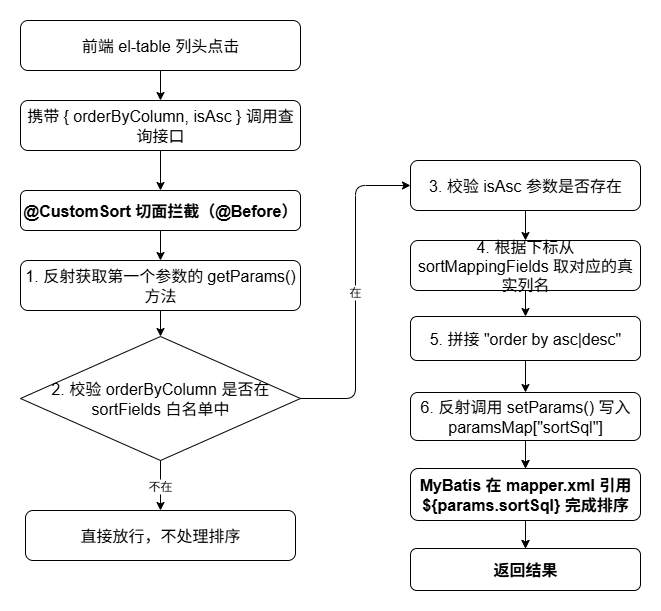

The diagram above was exported from draw.io. Its source (the exported page's mxGraphModel, read from the mxfile embedded in the PNG):
<mxGraphModel dx="1213" dy="910" grid="1" gridSize="10" guides="1" tooltips="1" connect="1" arrows="1" fold="1" page="1" pageScale="1" pageWidth="827" pageHeight="1169" math="0" shadow="0">
  <root>
    <mxCell id="0" />
    <mxCell id="1" parent="0" />
    <mxCell id="jHB2INycDXwDMzFyMVej-1" value="前端 el-table 列头点击" style="rounded=1;whiteSpace=wrap;html=1;fontSize=16;" vertex="1" parent="1">
      <mxGeometry x="360" y="360" width="280" height="50" as="geometry" />
    </mxCell>
    <mxCell id="jHB2INycDXwDMzFyMVej-2" style="edgeStyle=orthogonalEdgeStyle;exitX=0.5;exitY=1;entryX=0.5;entryY=0;endArrow=classic;flowAnimation=0;" edge="1" parent="1" source="jHB2INycDXwDMzFyMVej-1" target="jHB2INycDXwDMzFyMVej-3">
      <mxGeometry relative="1" as="geometry" />
    </mxCell>
    <mxCell id="jHB2INycDXwDMzFyMVej-3" value="携带 { orderByColumn, isAsc } 调用查询接口" style="rounded=1;whiteSpace=wrap;html=1;fontSize=16;" vertex="1" parent="1">
      <mxGeometry x="360" y="440" width="280" height="50" as="geometry" />
    </mxCell>
    <mxCell id="jHB2INycDXwDMzFyMVej-4" style="edgeStyle=orthogonalEdgeStyle;exitX=0.5;exitY=1;entryX=0.5;entryY=0;endArrow=classic;flowAnimation=0;verticalAlign=bottom;" edge="1" parent="1" source="jHB2INycDXwDMzFyMVej-3" target="jHB2INycDXwDMzFyMVej-5">
      <mxGeometry relative="1" as="geometry" />
    </mxCell>
    <mxCell id="jHB2INycDXwDMzFyMVej-5" value="@CustomSort 切面拦截（@Before）" style="rounded=1;whiteSpace=wrap;html=1;fontSize=16;fontStyle=1;" vertex="1" parent="1">
      <mxGeometry x="360" y="530" width="280" height="40" as="geometry" />
    </mxCell>
    <mxCell id="jHB2INycDXwDMzFyMVej-6" style="edgeStyle=orthogonalEdgeStyle;exitX=0.5;exitY=1;entryX=0.5;entryY=0;endArrow=classic;" edge="1" parent="1" source="jHB2INycDXwDMzFyMVej-5" target="jHB2INycDXwDMzFyMVej-7">
      <mxGeometry relative="1" as="geometry" />
    </mxCell>
    <mxCell id="jHB2INycDXwDMzFyMVej-7" value="1. 反射获取第一个参数的 getParams() 方法" style="rounded=1;whiteSpace=wrap;html=1;fontSize=16;" vertex="1" parent="1">
      <mxGeometry x="360" y="600" width="280" height="50" as="geometry" />
    </mxCell>
    <mxCell id="jHB2INycDXwDMzFyMVej-8" style="edgeStyle=orthogonalEdgeStyle;exitX=0.5;exitY=1;entryX=0.5;entryY=0;endArrow=classic;" edge="1" parent="1" source="jHB2INycDXwDMzFyMVej-7" target="jHB2INycDXwDMzFyMVej-9">
      <mxGeometry relative="1" as="geometry" />
    </mxCell>
    <mxCell id="jHB2INycDXwDMzFyMVej-9" value="2. 校验 orderByColumn 是否在 sortFields 白名单中" style="rhombus;whiteSpace=wrap;html=1;fontSize=16;" vertex="1" parent="1">
      <mxGeometry x="360" y="676" width="280" height="124" as="geometry" />
    </mxCell>
    <mxCell id="jHB2INycDXwDMzFyMVej-10" value="不在" style="edgeStyle=orthogonalEdgeStyle;exitX=0.5;exitY=1;entryX=0.5;entryY=0;endArrow=classic;fontSize=12;labelBackgroundColor=#ffffff;" edge="1" parent="1" source="jHB2INycDXwDMzFyMVej-9" target="jHB2INycDXwDMzFyMVej-11">
      <mxGeometry relative="1" as="geometry" />
    </mxCell>
    <mxCell id="jHB2INycDXwDMzFyMVej-11" value="直接放行，不处理排序" style="rounded=1;whiteSpace=wrap;html=1;fontSize=16;" vertex="1" parent="1">
      <mxGeometry x="365" y="850" width="270" height="50" as="geometry" />
    </mxCell>
    <mxCell id="jHB2INycDXwDMzFyMVej-12" value="在" style="edgeStyle=orthogonalEdgeStyle;exitX=1;exitY=0.5;entryX=0;entryY=0.5;endArrow=classic;fontSize=12;labelBackgroundColor=#ffffff;" edge="1" parent="1" source="jHB2INycDXwDMzFyMVej-9" target="jHB2INycDXwDMzFyMVej-13">
      <mxGeometry relative="1" as="geometry" />
    </mxCell>
    <mxCell id="jHB2INycDXwDMzFyMVej-13" value="3. 校验 isAsc 参数是否存在" style="rounded=1;whiteSpace=wrap;html=1;fontSize=16;" vertex="1" parent="1">
      <mxGeometry x="750" y="500" width="230" height="50" as="geometry" />
    </mxCell>
    <mxCell id="jHB2INycDXwDMzFyMVej-14" style="edgeStyle=orthogonalEdgeStyle;exitX=0.5;exitY=1;entryX=0.5;entryY=0;endArrow=classic;" edge="1" parent="1" source="jHB2INycDXwDMzFyMVej-13" target="jHB2INycDXwDMzFyMVej-15">
      <mxGeometry relative="1" as="geometry" />
    </mxCell>
    <mxCell id="jHB2INycDXwDMzFyMVej-15" value="4. 根据下标从 sortMappingFields 取对应的真实列名" style="rounded=1;whiteSpace=wrap;html=1;fontSize=16;" vertex="1" parent="1">
      <mxGeometry x="750" y="580" width="230" height="50" as="geometry" />
    </mxCell>
    <mxCell id="jHB2INycDXwDMzFyMVej-16" style="edgeStyle=orthogonalEdgeStyle;exitX=0.5;exitY=1;entryX=0.5;entryY=0;endArrow=classic;" edge="1" parent="1" source="jHB2INycDXwDMzFyMVej-15" target="jHB2INycDXwDMzFyMVej-17">
      <mxGeometry relative="1" as="geometry" />
    </mxCell>
    <mxCell id="jHB2INycDXwDMzFyMVej-17" value="5. 拼接 &quot;order by &lt;realColumn&gt; asc|desc&quot;" style="rounded=1;whiteSpace=wrap;html=1;fontSize=16;" vertex="1" parent="1">
      <mxGeometry x="750" y="656" width="230" height="44" as="geometry" />
    </mxCell>
    <mxCell id="jHB2INycDXwDMzFyMVej-18" style="edgeStyle=orthogonalEdgeStyle;exitX=0.5;exitY=1;entryX=0.5;entryY=0;endArrow=classic;" edge="1" parent="1" source="jHB2INycDXwDMzFyMVej-17" target="jHB2INycDXwDMzFyMVej-20">
      <mxGeometry relative="1" as="geometry" />
    </mxCell>
    <mxCell id="jHB2INycDXwDMzFyMVej-19" value="" style="edgeStyle=orthogonalEdgeStyle;rounded=0;orthogonalLoop=1;jettySize=auto;html=1;" edge="1" parent="1" source="jHB2INycDXwDMzFyMVej-20" target="jHB2INycDXwDMzFyMVej-23">
      <mxGeometry relative="1" as="geometry" />
    </mxCell>
    <mxCell id="jHB2INycDXwDMzFyMVej-20" value="6. 反射调用 setParams() 写入 paramsMap[&quot;sortSql&quot;]" style="rounded=1;whiteSpace=wrap;html=1;fontSize=16;" vertex="1" parent="1">
      <mxGeometry x="750" y="732" width="230" height="48" as="geometry" />
    </mxCell>
    <mxCell id="jHB2INycDXwDMzFyMVej-21" style="edgeStyle=orthogonalEdgeStyle;exitX=0.5;exitY=1;entryX=0.5;entryY=0;endArrow=classic;flowAnimation=1;" edge="1" parent="1" source="jHB2INycDXwDMzFyMVej-20" target="jHB2INycDXwDMzFyMVej-23">
      <mxGeometry relative="1" as="geometry" />
    </mxCell>
    <mxCell id="jHB2INycDXwDMzFyMVej-22" value="" style="edgeStyle=orthogonalEdgeStyle;rounded=0;orthogonalLoop=1;jettySize=auto;html=1;" edge="1" parent="1" source="jHB2INycDXwDMzFyMVej-23" target="jHB2INycDXwDMzFyMVej-25">
      <mxGeometry relative="1" as="geometry" />
    </mxCell>
    <mxCell id="jHB2INycDXwDMzFyMVej-23" value="MyBatis 在 mapper.xml 引用 ${params.sortSql} 完成排序" style="rounded=1;whiteSpace=wrap;html=1;fontSize=16;fontStyle=1;" vertex="1" parent="1">
      <mxGeometry x="750" y="808" width="230" height="52" as="geometry" />
    </mxCell>
    <mxCell id="jHB2INycDXwDMzFyMVej-24" style="edgeStyle=orthogonalEdgeStyle;exitX=0.5;exitY=1;entryX=0.5;entryY=0;endArrow=classic;flowAnimation=1;" edge="1" parent="1" source="jHB2INycDXwDMzFyMVej-23" target="jHB2INycDXwDMzFyMVej-25">
      <mxGeometry relative="1" as="geometry" />
    </mxCell>
    <mxCell id="jHB2INycDXwDMzFyMVej-25" value="返回结果" style="rounded=1;whiteSpace=wrap;html=1;fontSize=16;fontStyle=1;" vertex="1" parent="1">
      <mxGeometry x="750" y="888" width="230" height="42" as="geometry" />
    </mxCell>
    <mxCell id="jHB2INycDXwDMzFyMVej-26" value="" style="group;fontSize=16;whiteSpace=wrap;html=1;" vertex="1" parent="1">
      <mxGeometry x="580" y="360" width="10" height="10" as="geometry" />
    </mxCell>
  </root>
</mxGraphModel>